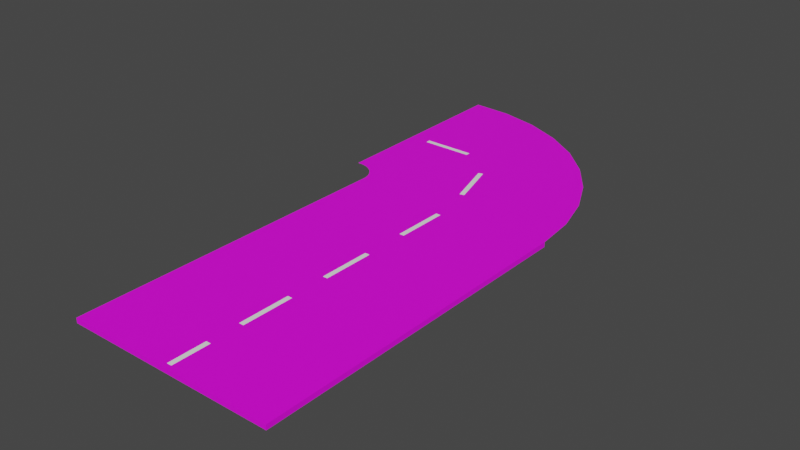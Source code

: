 # Source: CurveLeft.blend  (saved by Blender 2.81.16; exported with 4.5.12 LTS)
import bpy
from mathutils import Matrix  # noqa: F401  (used for matrix-valued properties, if any)

bpy.ops.wm.read_factory_settings(use_empty=True)
scene = bpy.context.scene
scene.name = 'Scene'

# ---- collections
col_collection = bpy.data.collections.new('Collection'); scene.collection.children.link(col_collection)

# ---- images (referenced by path relative to the original .blend; pixels are not part of the script)
import os
ASSET_DIR = os.environ.get("B2B_ASSET_DIR", "")  # directory of the original .blend (textures are referenced by path, not embedded)
HERE = os.path.dirname(os.path.abspath(__file__))  # packed textures are extracted next to this script under _unpacked/

def load_image(name, relpath, width, height, colorspace="sRGB"):
    """Load a texture the original file referenced (path relative to the .blend, or extracted next to this script)."""
    p = next((c for c in (os.path.join(HERE, relpath), os.path.join(ASSET_DIR, relpath)) if relpath and os.path.exists(c)), "")
    if p:
        img = bpy.data.images.load(p, check_existing=True)
        img.name = name
    else:  # same state as the original file: an image datablock whose file is absent (Cycles renders it pink)
        img = bpy.data.images.new(name, width, height)
        img.source = "FILE"
        img.filepath = "//" + (relpath or name)
    img.colorspace_settings.name = colorspace
    return img
img_asphalt_png = load_image('Asphalt.png', 'Asphalt.png', 1024, 1024, 'sRGB')

# ---- materials (node trees are filled in below, after node groups)
mat_material_001 = bpy.data.materials.new('Material.001')
mat_material_001.use_transparent_shadow = False
mat_material_002 = bpy.data.materials.new('Material.002')
mat_material_002.use_transparent_shadow = False

# ---- material node trees
mat_material_001.use_nodes = True; mat_material_001.node_tree.nodes.clear()
_N = mat_material_001.node_tree.nodes; _L = mat_material_001.node_tree.links
n0 = _N.new('ShaderNodeOutputMaterial'); n0.name = 'Material Output'; n0.location = (300, 300)
n1 = _N.new('ShaderNodeBsdfPrincipled'); n1.name = 'Principled BSDF'; n1.location = (10, 300)
n1.distribution = 'GGX'
n1.subsurface_method = 'BURLEY'
n1.inputs[3].default_value = 1.45
n1.inputs[27].default_value = (0.0, 0.0, 0.0, 1.0)
n1.inputs[28].default_value = 1.0
n2 = _N.new('ShaderNodeTexImage'); n2.name = 'Image Texture'; n2.location = (-321, 258)
n2.image = img_asphalt_png
_L.new(n1.outputs[0], n0.inputs[0])
_L.new(n2.outputs[0], n1.inputs[0])
n0.is_active_output = True
mat_material_002.use_nodes = True; mat_material_002.node_tree.nodes.clear()
_N = mat_material_002.node_tree.nodes; _L = mat_material_002.node_tree.links
n0 = _N.new('ShaderNodeOutputMaterial'); n0.name = 'Material Output'; n0.location = (300, 300)
n1 = _N.new('ShaderNodeBsdfPrincipled'); n1.name = 'Principled BSDF'; n1.location = (10, 300)
n1.distribution = 'GGX'
n1.subsurface_method = 'BURLEY'
n1.inputs[0].default_value = (1.0, 1.0, 1.0, 1.0)
n1.inputs[3].default_value = 1.45
n1.inputs[27].default_value = (0.0, 0.0, 0.0, 1.0)
n1.inputs[28].default_value = 1.0
_L.new(n1.outputs[0], n0.inputs[0])
n0.is_active_output = True

# ---- world
world_world = bpy.data.worlds.new('World'); scene.world = world_world
world_world.use_nodes = True; world_world.node_tree.nodes.clear()
_N = world_world.node_tree.nodes; _L = world_world.node_tree.links
n0 = _N.new('ShaderNodeOutputWorld'); n0.name = 'World Output'; n0.location = (300, 300)
n1 = _N.new('ShaderNodeBackground'); n1.name = 'Background'; n1.location = (10, 300)
n1.inputs[0].default_value = (0.05088, 0.05088, 0.05088, 1.0)
_L.new(n1.outputs[0], n0.inputs[0])
n0.is_active_output = True
world_world.color = (0.05088, 0.05088, 0.05088)
world_world.use_sun_shadow = False
world_world.sun_shadow_jitter_overblur = 0.0

# ---- meshes
me_cube_001 = bpy.data.meshes.new('Cube.001')
me_cube_001.from_pydata([(-1.0, -1.0, -1.0), (-1.0, -1.0, 1.0), (-1.0, 1.0, -1.0), (-1.0, 1.0, 1.0), (1.0, -1.0, -1.0), (1.0, -1.0, 1.0), (1.0, 1.0, -1.0), (1.0, 1.0, 1.0), (-1.0, 0.009218, -1.0), (-1.0, 0.009218, 1.0), (1.0, 0.009218, -1.0), (1.0, 0.009218, 1.0), (-1.008, 1.027, 1.0), (0.9606, 1.245, 1.0), (-1.024, 1.052, 1.0), (0.8528, 1.482, 1.0), (-1.047, 1.075, 1.0), (0.6797, 1.703, 1.0), (-1.075, 1.095, 1.0), (0.4469, 1.902, 1.0), (-1.109, 1.112, 1.0), (0.1616, 2.073, 1.0), (-1.148, 1.125, 1.0), (-0.1675, 2.209, 1.0), (-1.189, 1.133, 1.0), (-0.53, 2.308, 1.0), (-1.232, 1.137, 1.0), (-0.9148, 2.366, 1.0), (-1.275, 1.136, 1.0), (-1.31, 2.38, 1.0)], [], [(8, 9, 3, 2), (2, 3, 7, 6), (10, 11, 5, 4), (4, 5, 1, 0), (8, 10, 4, 0), (11, 9, 1, 5), (7, 3, 9, 11), (2, 6, 10, 8), (6, 7, 11, 10), (0, 1, 9, 8), (3, 7, 13, 12), (12, 13, 15, 14), (14, 15, 17, 16), (16, 17, 19, 18), (18, 19, 21, 20), (20, 21, 23, 22), (22, 23, 25, 24), (24, 25, 27, 26), (26, 27, 29, 28)])
_uv = me_cube_001.uv_layers.new(name='UVMap')
_uv.uv.foreach_set('vector', [0.375, 0.1262, 0.625, 0.1262, 0.625, 0.25, 0.375, 0.25, 0.375, 0.25, 0.625, 0.25, 0.625, 0.5, 0.375, 0.5, 0.375, 0.6238, 0.625, 0.6238, 0.625, 0.75, 0.375, 0.75, 0.375, 0.75, 0.625, 0.75, 0.625, 1.0, 0.375, 1.0, 0.125, 0.6238, 0.375, 0.6238, 0.375, 0.75, 0.125, 0.75, 0.6777, 0.2971, 0.08903, 0.2971, 0.08903, 8.231e-05, 0.6777, 8.238e-05, 0.6777, 0.5887, 0.08903, 0.5887, 0.08903, 0.2971, 0.6777, 0.2971, 0.125, 0.5, 0.375, 0.5, 0.375, 0.6238, 0.125, 0.6238, 0.375, 0.5, 0.625, 0.5, 0.625, 0.6238, 0.375, 0.6238, 0.375, 0.0, 0.625, 0.0, 0.625, 0.1262, 0.375, 0.1262, 0.08903, 0.5887, 0.6777, 0.5887, 0.6661, 0.6608, 0.08635, 0.5987, 0.08635, 0.5987, 0.6661, 0.6608, 0.6346, 0.7306, 0.08142, 0.6076, 0.08142, 0.6076, 0.6346, 0.7306, 0.5841, 0.7961, 0.07458, 0.6152, 0.07458, 0.6152, 0.5841, 0.7961, 0.516, 0.8552, 0.06617, 0.6212, 0.06617, 0.6212, 0.516, 0.8552, 0.4324, 0.906, 0.0562, 0.6262, 0.0562, 0.6262, 0.4324, 0.906, 0.3359, 0.947, 0.04497, 0.6301, 0.04497, 0.6301, 0.3359, 0.947, 0.2294, 0.9769, 0.03283, 0.6327, 0.03283, 0.6327, 0.2294, 0.9769, 0.1163, 0.9947, 0.02017, 0.6339, 0.02017, 0.6339, 0.1163, 0.9947, 8.231e-05, 0.9999, 0.007374, 0.6338])
me_cube_001.materials.append(mat_material_001)
me_cube_001.use_remesh_fix_poles = True
me_cube_001.use_remesh_preserve_attributes = False
me_cube_001.use_mirror_vertex_groups = False
me_cube_001.update()
me_plane = bpy.data.meshes.new('Plane')
me_plane.from_pydata([(-1.0, -1.0, 0.0), (1.0, -1.0, 0.0), (-1.0, 1.0, 0.0), (1.0, 1.0, 0.0)], [], [(0, 1, 3, 2)])
_uv = me_plane.uv_layers.new(name='UVMap')
_uv.uv.foreach_set('vector', [0.0, 0.0, 1.0, 0.0, 1.0, 1.0, 0.0, 1.0])
me_plane.materials.append(mat_material_002)
me_plane.use_remesh_fix_poles = True
me_plane.use_remesh_preserve_attributes = False
me_plane.use_mirror_vertex_groups = False
me_plane.update()
me_plane_001 = bpy.data.meshes.new('Plane.001')
me_plane_001.from_pydata([(-1.0, -1.0, 0.0), (1.0, -1.0, 0.0), (-1.0, 1.0, 0.0), (1.0, 1.0, 0.0)], [], [(0, 1, 3, 2)])
_uv = me_plane_001.uv_layers.new(name='UVMap')
_uv.uv.foreach_set('vector', [0.0, 0.0, 1.0, 0.0, 1.0, 1.0, 0.0, 1.0])
me_plane_001.materials.append(mat_material_002)
me_plane_001.use_remesh_fix_poles = True
me_plane_001.use_remesh_preserve_attributes = False
me_plane_001.use_mirror_vertex_groups = False
me_plane_001.update()
me_plane_002 = bpy.data.meshes.new('Plane.002')
me_plane_002.from_pydata([(-1.0, -1.0, 0.0), (1.0, -1.0, 0.0), (-1.0, 1.0, 0.0), (1.0, 1.0, 0.0)], [], [(0, 1, 3, 2)])
_uv = me_plane_002.uv_layers.new(name='UVMap')
_uv.uv.foreach_set('vector', [0.0, 0.0, 1.0, 0.0, 1.0, 1.0, 0.0, 1.0])
me_plane_002.materials.append(mat_material_002)
me_plane_002.use_remesh_fix_poles = True
me_plane_002.use_remesh_preserve_attributes = False
me_plane_002.use_mirror_vertex_groups = False
me_plane_002.update()
me_plane_003 = bpy.data.meshes.new('Plane.003')
me_plane_003.from_pydata([(-1.0, -1.0, 0.0), (1.0, -1.0, 0.0), (-1.0, 1.0, 0.0), (1.0, 1.0, 0.0)], [], [(0, 1, 3, 2)])
_uv = me_plane_003.uv_layers.new(name='UVMap')
_uv.uv.foreach_set('vector', [0.0, 0.0, 1.0, 0.0, 1.0, 1.0, 0.0, 1.0])
me_plane_003.materials.append(mat_material_002)
me_plane_003.use_remesh_fix_poles = True
me_plane_003.use_remesh_preserve_attributes = False
me_plane_003.use_mirror_vertex_groups = False
me_plane_003.update()
me_plane_004 = bpy.data.meshes.new('Plane.004')
me_plane_004.from_pydata([(-1.0, -1.0, 0.0), (1.0, -1.0, 0.0), (-1.0, 1.0, 0.0), (1.0, 1.0, 0.0)], [], [(0, 1, 3, 2)])
_uv = me_plane_004.uv_layers.new(name='UVMap')
_uv.uv.foreach_set('vector', [0.0, 0.0, 1.0, 0.0, 1.0, 1.0, 0.0, 1.0])
me_plane_004.materials.append(mat_material_002)
me_plane_004.use_remesh_fix_poles = True
me_plane_004.use_remesh_preserve_attributes = False
me_plane_004.use_mirror_vertex_groups = False
me_plane_004.update()
me_plane_005 = bpy.data.meshes.new('Plane.005')
me_plane_005.from_pydata([(-1.0, -1.0, 0.0), (1.0, -1.0, 0.0), (-1.0, 1.0, 0.0), (1.0, 1.0, 0.0)], [], [(0, 1, 3, 2)])
_uv = me_plane_005.uv_layers.new(name='UVMap')
_uv.uv.foreach_set('vector', [0.0, 0.0, 1.0, 0.0, 1.0, 1.0, 0.0, 1.0])
me_plane_005.materials.append(mat_material_002)
me_plane_005.use_remesh_fix_poles = True
me_plane_005.use_remesh_preserve_attributes = False
me_plane_005.use_mirror_vertex_groups = False
me_plane_005.update()

# ---- objects
ob_cube = bpy.data.objects.new('Cube', me_cube_001)
ob_plane = bpy.data.objects.new('Plane', me_plane)
ob_plane_001 = bpy.data.objects.new('Plane.001', me_plane_001)
ob_plane_002 = bpy.data.objects.new('Plane.002', me_plane_002)
ob_plane_003 = bpy.data.objects.new('Plane.003', me_plane_003)
ob_plane_004 = bpy.data.objects.new('Plane.004', me_plane_004)
ob_plane_005 = bpy.data.objects.new('Plane.005', me_plane_005)

# ---- transforms, parenting, visibility, modifiers, constraints
ob_cube.location = (0.0, 0.0, 0.0)
ob_cube.scale = (2.0, 3.216, 0.04628)
ob_cube.lineart.crease_threshold = 0.0
ob_plane.location = (0.0, 2.391, 0.04694)
ob_plane.scale = (0.04593, 0.5033, 0.9169)
ob_plane.lineart.crease_threshold = 0.0
ob_plane_001.location = (0.0, 0.5103, 0.04694)
ob_plane_001.scale = (0.04593, 0.5033, 0.9169)
ob_plane_001.lineart.crease_threshold = 0.0
ob_plane_002.location = (0.0, -1.276, 0.04694)
ob_plane_002.scale = (0.04593, 0.5033, 0.9169)
ob_plane_002.lineart.crease_threshold = 0.0
ob_plane_003.location = (0.0, -2.769, 0.04694)
ob_plane_003.scale = (0.04593, 0.3584, 0.9169)
ob_plane_003.lineart.crease_threshold = 0.0
ob_plane_004.location = (-0.3056, 4.281, 0.04694)
ob_plane_004.rotation_euler = (0.0, -0.0, 0.2847)
ob_plane_004.scale = (0.04593, 0.5033, 0.9169)
ob_plane_004.lineart.crease_threshold = 0.0
ob_plane_005.location = (-1.683, 5.349, 0.04694)
ob_plane_005.rotation_euler = (0.0, -0.0, 1.567)
ob_plane_005.scale = (0.04593, 0.5033, 0.9169)
ob_plane_005.lineart.crease_threshold = 0.0

# ---- collection membership
col_collection.objects.link(ob_cube)
col_collection.objects.link(ob_plane)
col_collection.objects.link(ob_plane_001)
col_collection.objects.link(ob_plane_002)
col_collection.objects.link(ob_plane_003)
col_collection.objects.link(ob_plane_004)
col_collection.objects.link(ob_plane_005)

# ---- scene / render settings (as saved in the file)
scene.frame_start = 1; scene.frame_end = 250; scene.frame_set(1)
scene.render.engine = 'BLENDER_EEVEE_NEXT'
scene.cycles.use_denoising = False
scene.cycles.samples = 128
scene.cycles.sampling_pattern = 'TABULATED_SOBOL'
scene.cycles.use_adaptive_sampling = False
scene.cycles.use_light_tree = False
scene.view_settings.view_transform = 'Filmic'
bpy.context.view_layer.update()

# ---- added for rendering (the .blend has no active camera and no usable light): camera, sun
cam_auto = bpy.data.cameras.new('AutoCamera')
cam_auto.lens = 50.0
cam_auto.sensor_width = 36.0
cam_auto.clip_end = 1000.0
ob_auto_camera = bpy.data.objects.new('AutoCamera', cam_auto)
scene.collection.objects.link(ob_auto_camera)
ob_auto_camera.location = (10.6176, -10.8938, 8.74222)
ob_auto_camera.rotation_euler = (1.09748, -7.21219e-08, 0.694738)
scene.camera = ob_auto_camera
light_auto_sun = bpy.data.lights.new('AutoSun', 'SUN')
light_auto_sun.energy = 3.0
light_auto_sun.angle = 0.0523599
ob_auto_sun = bpy.data.objects.new('AutoSun', light_auto_sun)
scene.collection.objects.link(ob_auto_sun)
ob_auto_sun.rotation_euler = (0.872665, 0.174533, 0.523599)
bpy.context.view_layer.update()
